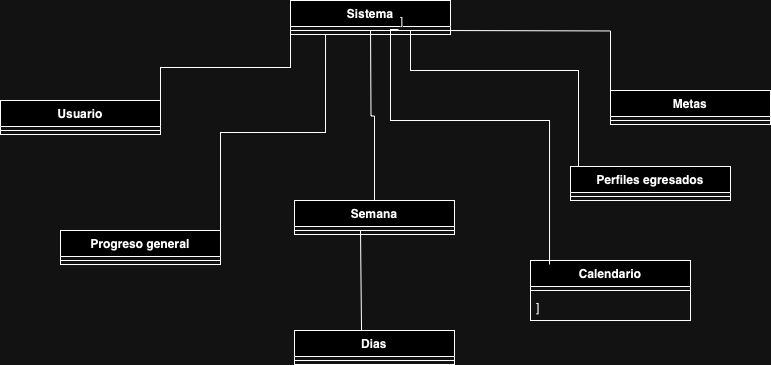

The diagram above was exported from draw.io. Its source (the exported page's mxGraphModel, read from the mxfile embedded in the PNG):
<mxGraphModel dx="1434" dy="723" grid="1" gridSize="10" guides="1" tooltips="1" connect="1" arrows="1" fold="1" page="1" pageScale="1" pageWidth="827" pageHeight="1169" math="0" shadow="0">
  <root>
    <mxCell id="WIyWlLk6GJQsqaUBKTNV-0" />
    <mxCell id="WIyWlLk6GJQsqaUBKTNV-1" parent="WIyWlLk6GJQsqaUBKTNV-0" />
    <mxCell id="VRWdeHkiq8HJFBM8yZRM-1" value="Sistema" style="swimlane;fontStyle=1;align=center;verticalAlign=top;childLayout=stackLayout;horizontal=1;startSize=26;horizontalStack=0;resizeParent=1;resizeParentMax=0;resizeLast=0;collapsible=1;marginBottom=0;whiteSpace=wrap;html=1;" vertex="1" parent="WIyWlLk6GJQsqaUBKTNV-1">
      <mxGeometry x="330" y="100" width="160" height="34" as="geometry" />
    </mxCell>
    <mxCell id="VRWdeHkiq8HJFBM8yZRM-3" value="" style="line;strokeWidth=1;fillColor=none;align=left;verticalAlign=middle;spacingTop=-1;spacingLeft=3;spacingRight=3;rotatable=0;labelPosition=right;points=[];portConstraint=eastwest;strokeColor=inherit;" vertex="1" parent="VRWdeHkiq8HJFBM8yZRM-1">
      <mxGeometry y="26" width="160" height="8" as="geometry" />
    </mxCell>
    <mxCell id="VRWdeHkiq8HJFBM8yZRM-33" value="" style="endArrow=none;html=1;edgeStyle=orthogonalEdgeStyle;rounded=0;entryX=0.5;entryY=0;entryDx=0;entryDy=0;" edge="1" parent="VRWdeHkiq8HJFBM8yZRM-1" target="VRWdeHkiq8HJFBM8yZRM-9">
      <mxGeometry relative="1" as="geometry">
        <mxPoint x="80" y="30" as="sourcePoint" />
        <mxPoint x="240" y="30" as="targetPoint" />
      </mxGeometry>
    </mxCell>
    <mxCell id="VRWdeHkiq8HJFBM8yZRM-36" value="" style="endArrow=none;html=1;edgeStyle=orthogonalEdgeStyle;rounded=0;entryX=0;entryY=0;entryDx=0;entryDy=0;" edge="1" parent="VRWdeHkiq8HJFBM8yZRM-1" target="VRWdeHkiq8HJFBM8yZRM-17">
      <mxGeometry relative="1" as="geometry">
        <mxPoint x="150" y="30" as="sourcePoint" />
        <mxPoint x="310" y="30" as="targetPoint" />
      </mxGeometry>
    </mxCell>
    <mxCell id="VRWdeHkiq8HJFBM8yZRM-52" value="" style="endArrow=none;html=1;edgeStyle=orthogonalEdgeStyle;rounded=0;entryX=0.05;entryY=0.118;entryDx=0;entryDy=0;entryPerimeter=0;" edge="1" parent="VRWdeHkiq8HJFBM8yZRM-1" target="VRWdeHkiq8HJFBM8yZRM-48">
      <mxGeometry relative="1" as="geometry">
        <mxPoint x="120" y="30" as="sourcePoint" />
        <mxPoint x="280" y="30" as="targetPoint" />
        <Array as="points">
          <mxPoint x="120" y="70" />
          <mxPoint x="288" y="70" />
        </Array>
      </mxGeometry>
    </mxCell>
    <mxCell id="VRWdeHkiq8HJFBM8yZRM-5" value="Usuario" style="swimlane;fontStyle=1;align=center;verticalAlign=top;childLayout=stackLayout;horizontal=1;startSize=26;horizontalStack=0;resizeParent=1;resizeParentMax=0;resizeLast=0;collapsible=1;marginBottom=0;whiteSpace=wrap;html=1;" vertex="1" parent="WIyWlLk6GJQsqaUBKTNV-1">
      <mxGeometry x="40" y="200" width="160" height="34" as="geometry" />
    </mxCell>
    <mxCell id="VRWdeHkiq8HJFBM8yZRM-7" value="" style="line;strokeWidth=1;fillColor=none;align=left;verticalAlign=middle;spacingTop=-1;spacingLeft=3;spacingRight=3;rotatable=0;labelPosition=right;points=[];portConstraint=eastwest;strokeColor=inherit;" vertex="1" parent="VRWdeHkiq8HJFBM8yZRM-5">
      <mxGeometry y="26" width="160" height="8" as="geometry" />
    </mxCell>
    <mxCell id="VRWdeHkiq8HJFBM8yZRM-9" value="Semana" style="swimlane;fontStyle=1;align=center;verticalAlign=top;childLayout=stackLayout;horizontal=1;startSize=26;horizontalStack=0;resizeParent=1;resizeParentMax=0;resizeLast=0;collapsible=1;marginBottom=0;whiteSpace=wrap;html=1;" vertex="1" parent="WIyWlLk6GJQsqaUBKTNV-1">
      <mxGeometry x="334" y="300" width="160" height="34" as="geometry" />
    </mxCell>
    <mxCell id="VRWdeHkiq8HJFBM8yZRM-11" value="" style="line;strokeWidth=1;fillColor=none;align=left;verticalAlign=middle;spacingTop=-1;spacingLeft=3;spacingRight=3;rotatable=0;labelPosition=right;points=[];portConstraint=eastwest;strokeColor=inherit;" vertex="1" parent="VRWdeHkiq8HJFBM8yZRM-9">
      <mxGeometry y="26" width="160" height="8" as="geometry" />
    </mxCell>
    <mxCell id="VRWdeHkiq8HJFBM8yZRM-45" value="" style="endArrow=none;html=1;edgeStyle=orthogonalEdgeStyle;rounded=0;entryX=0.419;entryY=0.012;entryDx=0;entryDy=0;entryPerimeter=0;" edge="1" parent="VRWdeHkiq8HJFBM8yZRM-9" target="VRWdeHkiq8HJFBM8yZRM-13">
      <mxGeometry relative="1" as="geometry">
        <mxPoint x="66" y="30" as="sourcePoint" />
        <mxPoint x="226" y="30" as="targetPoint" />
      </mxGeometry>
    </mxCell>
    <mxCell id="VRWdeHkiq8HJFBM8yZRM-13" value="Dias" style="swimlane;fontStyle=1;align=center;verticalAlign=top;childLayout=stackLayout;horizontal=1;startSize=26;horizontalStack=0;resizeParent=1;resizeParentMax=0;resizeLast=0;collapsible=1;marginBottom=0;whiteSpace=wrap;html=1;" vertex="1" parent="WIyWlLk6GJQsqaUBKTNV-1">
      <mxGeometry x="334" y="430" width="160" height="34" as="geometry" />
    </mxCell>
    <mxCell id="VRWdeHkiq8HJFBM8yZRM-15" value="" style="line;strokeWidth=1;fillColor=none;align=left;verticalAlign=middle;spacingTop=-1;spacingLeft=3;spacingRight=3;rotatable=0;labelPosition=right;points=[];portConstraint=eastwest;strokeColor=inherit;" vertex="1" parent="VRWdeHkiq8HJFBM8yZRM-13">
      <mxGeometry y="26" width="160" height="8" as="geometry" />
    </mxCell>
    <mxCell id="VRWdeHkiq8HJFBM8yZRM-17" value="Metas" style="swimlane;fontStyle=1;align=center;verticalAlign=top;childLayout=stackLayout;horizontal=1;startSize=26;horizontalStack=0;resizeParent=1;resizeParentMax=0;resizeLast=0;collapsible=1;marginBottom=0;whiteSpace=wrap;html=1;" vertex="1" parent="WIyWlLk6GJQsqaUBKTNV-1">
      <mxGeometry x="650" y="190" width="160" height="34" as="geometry" />
    </mxCell>
    <mxCell id="VRWdeHkiq8HJFBM8yZRM-19" value="" style="line;strokeWidth=1;fillColor=none;align=left;verticalAlign=middle;spacingTop=-1;spacingLeft=3;spacingRight=3;rotatable=0;labelPosition=right;points=[];portConstraint=eastwest;strokeColor=inherit;" vertex="1" parent="VRWdeHkiq8HJFBM8yZRM-17">
      <mxGeometry y="26" width="160" height="8" as="geometry" />
    </mxCell>
    <mxCell id="VRWdeHkiq8HJFBM8yZRM-21" value="Progreso general" style="swimlane;fontStyle=1;align=center;verticalAlign=top;childLayout=stackLayout;horizontal=1;startSize=26;horizontalStack=0;resizeParent=1;resizeParentMax=0;resizeLast=0;collapsible=1;marginBottom=0;whiteSpace=wrap;html=1;" vertex="1" parent="WIyWlLk6GJQsqaUBKTNV-1">
      <mxGeometry x="100" y="330" width="160" height="34" as="geometry" />
    </mxCell>
    <mxCell id="VRWdeHkiq8HJFBM8yZRM-23" value="" style="line;strokeWidth=1;fillColor=none;align=left;verticalAlign=middle;spacingTop=-1;spacingLeft=3;spacingRight=3;rotatable=0;labelPosition=right;points=[];portConstraint=eastwest;strokeColor=inherit;" vertex="1" parent="VRWdeHkiq8HJFBM8yZRM-21">
      <mxGeometry y="26" width="160" height="8" as="geometry" />
    </mxCell>
    <mxCell id="VRWdeHkiq8HJFBM8yZRM-30" value="" style="endArrow=none;html=1;edgeStyle=orthogonalEdgeStyle;rounded=0;exitX=0;exitY=1;exitDx=0;exitDy=0;entryX=1;entryY=0;entryDx=0;entryDy=0;" edge="1" parent="WIyWlLk6GJQsqaUBKTNV-1" source="VRWdeHkiq8HJFBM8yZRM-1" target="VRWdeHkiq8HJFBM8yZRM-5">
      <mxGeometry relative="1" as="geometry">
        <mxPoint x="334" y="200" as="sourcePoint" />
        <mxPoint x="200" y="190" as="targetPoint" />
      </mxGeometry>
    </mxCell>
    <mxCell id="VRWdeHkiq8HJFBM8yZRM-42" value="" style="endArrow=none;html=1;edgeStyle=orthogonalEdgeStyle;rounded=0;exitX=0.219;exitY=1;exitDx=0;exitDy=0;exitPerimeter=0;entryX=1;entryY=0;entryDx=0;entryDy=0;" edge="1" parent="WIyWlLk6GJQsqaUBKTNV-1" source="VRWdeHkiq8HJFBM8yZRM-3" target="VRWdeHkiq8HJFBM8yZRM-21">
      <mxGeometry relative="1" as="geometry">
        <mxPoint x="330" y="370" as="sourcePoint" />
        <mxPoint x="490" y="370" as="targetPoint" />
      </mxGeometry>
    </mxCell>
    <mxCell id="VRWdeHkiq8HJFBM8yZRM-48" value="Perfiles egresados&lt;div&gt;&lt;br&gt;&lt;/div&gt;" style="swimlane;fontStyle=1;align=center;verticalAlign=top;childLayout=stackLayout;horizontal=1;startSize=26;horizontalStack=0;resizeParent=1;resizeParentMax=0;resizeLast=0;collapsible=1;marginBottom=0;whiteSpace=wrap;html=1;" vertex="1" parent="WIyWlLk6GJQsqaUBKTNV-1">
      <mxGeometry x="610" y="266" width="160" height="34" as="geometry" />
    </mxCell>
    <mxCell id="VRWdeHkiq8HJFBM8yZRM-50" value="" style="line;strokeWidth=1;fillColor=none;align=left;verticalAlign=middle;spacingTop=-1;spacingLeft=3;spacingRight=3;rotatable=0;labelPosition=right;points=[];portConstraint=eastwest;strokeColor=inherit;" vertex="1" parent="VRWdeHkiq8HJFBM8yZRM-48">
      <mxGeometry y="26" width="160" height="8" as="geometry" />
    </mxCell>
    <mxCell id="VRWdeHkiq8HJFBM8yZRM-55" value="Calendario" style="swimlane;fontStyle=1;align=center;verticalAlign=top;childLayout=stackLayout;horizontal=1;startSize=26;horizontalStack=0;resizeParent=1;resizeParentMax=0;resizeLast=0;collapsible=1;marginBottom=0;whiteSpace=wrap;html=1;" vertex="1" parent="WIyWlLk6GJQsqaUBKTNV-1">
      <mxGeometry x="570" y="360" width="160" height="60" as="geometry" />
    </mxCell>
    <mxCell id="VRWdeHkiq8HJFBM8yZRM-57" value="" style="line;strokeWidth=1;fillColor=none;align=left;verticalAlign=middle;spacingTop=-1;spacingLeft=3;spacingRight=3;rotatable=0;labelPosition=right;points=[];portConstraint=eastwest;strokeColor=inherit;" vertex="1" parent="VRWdeHkiq8HJFBM8yZRM-55">
      <mxGeometry y="26" width="160" height="8" as="geometry" />
    </mxCell>
    <mxCell id="VRWdeHkiq8HJFBM8yZRM-58" value="]" style="text;strokeColor=none;fillColor=none;align=left;verticalAlign=top;spacingLeft=4;spacingRight=4;overflow=hidden;rotatable=0;points=[[0,0.5],[1,0.5]];portConstraint=eastwest;whiteSpace=wrap;html=1;" vertex="1" parent="VRWdeHkiq8HJFBM8yZRM-55">
      <mxGeometry y="34" width="160" height="26" as="geometry" />
    </mxCell>
    <mxCell id="VRWdeHkiq8HJFBM8yZRM-59" value="" style="endArrow=none;html=1;edgeStyle=orthogonalEdgeStyle;rounded=0;entryX=0.119;entryY=0.067;entryDx=0;entryDy=0;entryPerimeter=0;exitX=0.675;exitY=0.375;exitDx=0;exitDy=0;exitPerimeter=0;" edge="1" parent="WIyWlLk6GJQsqaUBKTNV-1" source="VRWdeHkiq8HJFBM8yZRM-3" target="VRWdeHkiq8HJFBM8yZRM-55">
      <mxGeometry relative="1" as="geometry">
        <mxPoint x="460" y="130" as="sourcePoint" />
        <mxPoint x="620" y="130" as="targetPoint" />
        <Array as="points">
          <mxPoint x="430" y="129" />
          <mxPoint x="430" y="220" />
          <mxPoint x="589" y="220" />
        </Array>
      </mxGeometry>
    </mxCell>
    <mxCell id="VRWdeHkiq8HJFBM8yZRM-60" value="]" style="edgeLabel;resizable=0;html=1;align=left;verticalAlign=bottom;" connectable="0" vertex="1" parent="VRWdeHkiq8HJFBM8yZRM-59">
      <mxGeometry x="-1" relative="1" as="geometry" />
    </mxCell>
  </root>
</mxGraphModel>